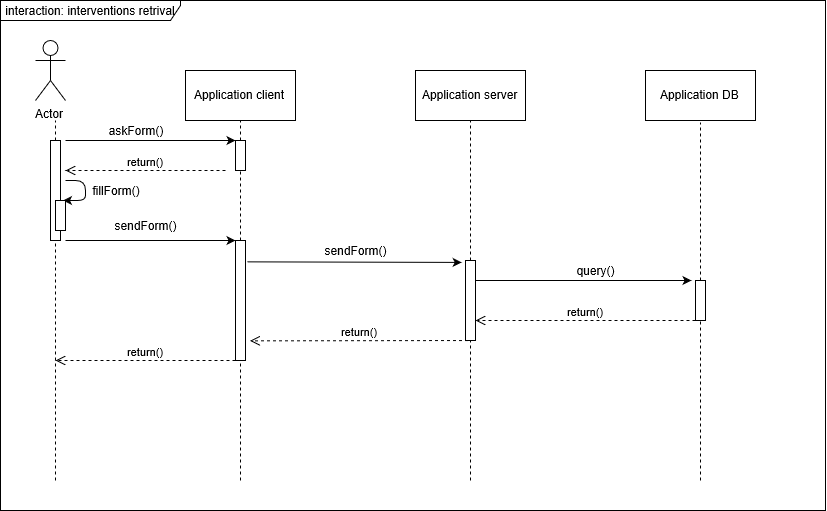

The diagram above was exported from draw.io. Its source (the exported page's mxGraphModel, read from the mxfile embedded in the PNG):
<mxGraphModel grid="1" dx="1547" dy="830" gridSize="10" guides="1" tooltips="1" connect="1" arrows="1" fold="1" page="1" pageScale="1" pageWidth="827" pageHeight="1169" math="0" shadow="0">
  <root>
    <mxCell id="0" />
    <mxCell id="1" parent="0" />
    <mxCell id="QBCbA3L917NjlkNVFZqN-1" value="Actor" parent="1" style="shape=umlActor;verticalLabelPosition=bottom;labelBackgroundColor=#ffffff;verticalAlign=top;html=1;outlineConnect=0;" vertex="1">
      <mxGeometry as="geometry" y="40" x="130" height="60" width="30" />
    </mxCell>
    <mxCell id="QBCbA3L917NjlkNVFZqN-2" value="Application client" parent="1" style="html=1;" vertex="1">
      <mxGeometry as="geometry" y="70" x="280" height="50" width="110" />
    </mxCell>
    <mxCell id="QBCbA3L917NjlkNVFZqN-3" value="Application server" parent="1" style="html=1;" vertex="1">
      <mxGeometry as="geometry" y="70" x="510" height="50" width="110" />
    </mxCell>
    <mxCell id="QBCbA3L917NjlkNVFZqN-4" value="Application DB" parent="1" style="html=1;" vertex="1">
      <mxGeometry as="geometry" y="70" x="740" height="50" width="110" />
    </mxCell>
    <mxCell id="QBCbA3L917NjlkNVFZqN-5" value="" parent="1" edge="1" style="endArrow=none;dashed=1;html=1;" source="QBCbA3L917NjlkNVFZqN-18">
      <mxGeometry as="geometry" relative="1" height="50" width="50">
        <mxPoint as="sourcePoint" y="480" x="150" />
        <mxPoint as="targetPoint" y="120" x="150" />
      </mxGeometry>
    </mxCell>
    <mxCell id="QBCbA3L917NjlkNVFZqN-6" value="" parent="1" target="QBCbA3L917NjlkNVFZqN-2" edge="1" style="endArrow=none;dashed=1;html=1;entryX=0.5;entryY=1;entryDx=0;entryDy=0;" source="QBCbA3L917NjlkNVFZqN-20">
      <mxGeometry as="geometry" relative="1" height="50" width="50">
        <mxPoint as="sourcePoint" y="480" x="335" />
        <mxPoint as="targetPoint" y="180" x="340" />
      </mxGeometry>
    </mxCell>
    <mxCell id="QBCbA3L917NjlkNVFZqN-7" value="" parent="1" target="QBCbA3L917NjlkNVFZqN-3" edge="1" style="endArrow=none;dashed=1;html=1;entryX=0.5;entryY=1;entryDx=0;entryDy=0;" source="QBCbA3L917NjlkNVFZqN-26">
      <mxGeometry as="geometry" relative="1" height="50" width="50">
        <mxPoint as="sourcePoint" y="480" x="565" />
        <mxPoint as="targetPoint" y="190" x="580" />
      </mxGeometry>
    </mxCell>
    <mxCell id="QBCbA3L917NjlkNVFZqN-8" value="" parent="1" edge="1" style="endArrow=none;dashed=1;html=1;" source="QBCbA3L917NjlkNVFZqN-28">
      <mxGeometry as="geometry" relative="1" height="50" width="50">
        <mxPoint as="sourcePoint" y="480" x="795" />
        <mxPoint as="targetPoint" y="122" x="795" />
      </mxGeometry>
    </mxCell>
    <mxCell id="QBCbA3L917NjlkNVFZqN-9" value="" parent="1" edge="1" style="endArrow=classic;html=1;">
      <mxGeometry as="geometry" relative="1" height="50" width="50">
        <mxPoint as="sourcePoint" y="140" x="160" />
        <mxPoint as="targetPoint" y="140" x="330" />
      </mxGeometry>
    </mxCell>
    <mxCell id="QBCbA3L917NjlkNVFZqN-10" value="return()" parent="1" edge="1" style="html=1;verticalAlign=bottom;endArrow=open;dashed=1;endSize=8;">
      <mxGeometry as="geometry" relative="1">
        <mxPoint as="sourcePoint" y="170" x="320" />
        <mxPoint as="targetPoint" y="170" x="160" />
      </mxGeometry>
    </mxCell>
    <mxCell id="QBCbA3L917NjlkNVFZqN-12" value="" parent="1" edge="1" style="endArrow=classic;html=1;">
      <mxGeometry as="geometry" relative="1" height="50" width="50">
        <mxPoint as="sourcePoint" y="240" x="160" />
        <mxPoint as="targetPoint" y="240.00000000000006" x="330" />
      </mxGeometry>
    </mxCell>
    <mxCell id="QBCbA3L917NjlkNVFZqN-13" value="" parent="1" target="QBCbA3L917NjlkNVFZqN-26" edge="1" style="endArrow=classic;html=1;exitX=1.172;exitY=0.178;exitDx=0;exitDy=0;exitPerimeter=0;entryX=-0.383;entryY=0.024;entryDx=0;entryDy=0;entryPerimeter=0;" source="QBCbA3L917NjlkNVFZqN-24">
      <mxGeometry as="geometry" relative="1" height="50" width="50">
        <mxPoint as="sourcePoint" y="260.00000000000005" x="360" />
        <mxPoint as="targetPoint" y="260.00000000000005" x="530" />
      </mxGeometry>
    </mxCell>
    <mxCell id="QBCbA3L917NjlkNVFZqN-14" value="" parent="1" edge="1" style="endArrow=classic;html=1;exitX=1;exitY=0.25;exitDx=0;exitDy=0;" source="QBCbA3L917NjlkNVFZqN-26">
      <mxGeometry as="geometry" relative="1" height="50" width="50">
        <mxPoint as="sourcePoint" y="280.00000000000005" x="580" />
        <mxPoint as="targetPoint" y="280" x="786" />
      </mxGeometry>
    </mxCell>
    <mxCell id="QBCbA3L917NjlkNVFZqN-15" value="return()" parent="1" target="QBCbA3L917NjlkNVFZqN-26" edge="1" style="html=1;verticalAlign=bottom;endArrow=open;dashed=1;endSize=8;entryX=1;entryY=0.75;entryDx=0;entryDy=0;">
      <mxGeometry as="geometry" relative="1">
        <mxPoint as="sourcePoint" y="320" x="790" />
        <mxPoint as="targetPoint" y="320" x="620" />
      </mxGeometry>
    </mxCell>
    <mxCell id="QBCbA3L917NjlkNVFZqN-16" value="return()" parent="1" target="QBCbA3L917NjlkNVFZqN-24" edge="1" style="html=1;verticalAlign=bottom;endArrow=open;dashed=1;endSize=8;exitX=0.25;exitY=1;exitDx=0;exitDy=0;entryX=1.45;entryY=0.836;entryDx=0;entryDy=0;entryPerimeter=0;" source="QBCbA3L917NjlkNVFZqN-26">
      <mxGeometry as="geometry" relative="1">
        <mxPoint as="sourcePoint" y="340" x="490" />
        <mxPoint as="targetPoint" y="340" x="410" />
      </mxGeometry>
    </mxCell>
    <mxCell id="QBCbA3L917NjlkNVFZqN-17" value="return()" parent="1" edge="1" style="html=1;verticalAlign=bottom;endArrow=open;dashed=1;endSize=8;">
      <mxGeometry as="geometry" relative="1">
        <mxPoint as="sourcePoint" y="360" x="330" />
        <mxPoint as="targetPoint" y="360" x="150" />
      </mxGeometry>
    </mxCell>
    <mxCell id="QBCbA3L917NjlkNVFZqN-18" value="" parent="1" style="rounded=0;whiteSpace=wrap;html=1;" vertex="1">
      <mxGeometry as="geometry" y="140" x="145" height="100" width="10" />
    </mxCell>
    <mxCell id="QBCbA3L917NjlkNVFZqN-19" value="" parent="1" target="QBCbA3L917NjlkNVFZqN-18" edge="1" style="endArrow=none;dashed=1;html=1;">
      <mxGeometry as="geometry" relative="1" height="50" width="50">
        <mxPoint as="sourcePoint" y="480" x="150" />
        <mxPoint as="targetPoint" y="120" x="150" />
      </mxGeometry>
    </mxCell>
    <mxCell id="QBCbA3L917NjlkNVFZqN-20" value="" parent="1" style="rounded=0;whiteSpace=wrap;html=1;" vertex="1">
      <mxGeometry as="geometry" y="140" x="330" height="30" width="10" />
    </mxCell>
    <mxCell id="QBCbA3L917NjlkNVFZqN-21" value="" parent="1" target="QBCbA3L917NjlkNVFZqN-20" edge="1" style="endArrow=none;dashed=1;html=1;entryX=0.5;entryY=1;entryDx=0;entryDy=0;" source="QBCbA3L917NjlkNVFZqN-24">
      <mxGeometry as="geometry" relative="1" height="50" width="50">
        <mxPoint as="sourcePoint" y="480" x="335" />
        <mxPoint as="targetPoint" y="120" x="335" />
      </mxGeometry>
    </mxCell>
    <mxCell id="QBCbA3L917NjlkNVFZqN-22" value="" parent="1" target="QBCbA3L917NjlkNVFZqN-23" edge="1" style="endArrow=classic;html=1;exitX=1.5;exitY=0.4;exitDx=0;exitDy=0;exitPerimeter=0;entryX=0.75;entryY=0;entryDx=0;entryDy=0;" source="QBCbA3L917NjlkNVFZqN-18">
      <mxGeometry as="geometry" relative="1" height="50" width="50">
        <mxPoint as="sourcePoint" y="220" x="370" />
        <mxPoint as="targetPoint" y="210" x="200" />
        <Array as="points">
          <mxPoint y="180" x="180" />
          <mxPoint y="200" x="180" />
        </Array>
      </mxGeometry>
    </mxCell>
    <mxCell id="QBCbA3L917NjlkNVFZqN-23" value="" parent="1" style="rounded=0;whiteSpace=wrap;html=1;" vertex="1">
      <mxGeometry as="geometry" y="200" x="150" height="30" width="10" />
    </mxCell>
    <mxCell id="QBCbA3L917NjlkNVFZqN-24" value="" parent="1" style="rounded=0;whiteSpace=wrap;html=1;" vertex="1">
      <mxGeometry as="geometry" y="240" x="330" height="120" width="10" />
    </mxCell>
    <mxCell id="QBCbA3L917NjlkNVFZqN-25" value="" parent="1" target="QBCbA3L917NjlkNVFZqN-24" edge="1" style="endArrow=none;dashed=1;html=1;entryX=0.5;entryY=1;entryDx=0;entryDy=0;">
      <mxGeometry as="geometry" relative="1" height="50" width="50">
        <mxPoint as="sourcePoint" y="480" x="335" />
        <mxPoint as="targetPoint" y="170" x="335" />
      </mxGeometry>
    </mxCell>
    <mxCell id="QBCbA3L917NjlkNVFZqN-26" value="" parent="1" style="rounded=0;whiteSpace=wrap;html=1;" vertex="1">
      <mxGeometry as="geometry" y="260" x="560" height="80" width="10" />
    </mxCell>
    <mxCell id="QBCbA3L917NjlkNVFZqN-27" value="" parent="1" target="QBCbA3L917NjlkNVFZqN-26" edge="1" style="endArrow=none;dashed=1;html=1;entryX=0.5;entryY=1;entryDx=0;entryDy=0;">
      <mxGeometry as="geometry" relative="1" height="50" width="50">
        <mxPoint as="sourcePoint" y="480" x="565" />
        <mxPoint as="targetPoint" y="120" x="565" />
      </mxGeometry>
    </mxCell>
    <mxCell id="QBCbA3L917NjlkNVFZqN-28" value="" parent="1" style="rounded=0;whiteSpace=wrap;html=1;" vertex="1">
      <mxGeometry as="geometry" y="280" x="790" height="40" width="10" />
    </mxCell>
    <mxCell id="QBCbA3L917NjlkNVFZqN-29" value="" parent="1" target="QBCbA3L917NjlkNVFZqN-28" edge="1" style="endArrow=none;dashed=1;html=1;">
      <mxGeometry as="geometry" relative="1" height="50" width="50">
        <mxPoint as="sourcePoint" y="480" x="795" />
        <mxPoint as="targetPoint" y="122" x="795" />
      </mxGeometry>
    </mxCell>
    <mxCell id="QBCbA3L917NjlkNVFZqN-30" value="fillForm()" parent="1" style="text;html=1;strokeColor=none;fillColor=none;align=center;verticalAlign=middle;whiteSpace=wrap;rounded=0;" vertex="1">
      <mxGeometry as="geometry" y="180" x="190" height="20" width="40" />
    </mxCell>
    <mxCell id="QBCbA3L917NjlkNVFZqN-31" value="askForm()" parent="1" style="text;html=1;strokeColor=none;fillColor=none;align=center;verticalAlign=middle;whiteSpace=wrap;rounded=0;" vertex="1">
      <mxGeometry as="geometry" y="120" x="210" height="20" width="40" />
    </mxCell>
    <mxCell id="QBCbA3L917NjlkNVFZqN-32" value="sendForm()" parent="1" style="text;html=1;strokeColor=none;fillColor=none;align=center;verticalAlign=middle;whiteSpace=wrap;rounded=0;" vertex="1">
      <mxGeometry as="geometry" y="215" x="220" height="20" width="40" />
    </mxCell>
    <mxCell id="QBCbA3L917NjlkNVFZqN-33" value="sendForm()" parent="1" style="text;html=1;strokeColor=none;fillColor=none;align=center;verticalAlign=middle;whiteSpace=wrap;rounded=0;" vertex="1">
      <mxGeometry as="geometry" y="240" x="430" height="20" width="40" />
    </mxCell>
    <mxCell id="QBCbA3L917NjlkNVFZqN-34" value="query()" parent="1" style="text;html=1;strokeColor=none;fillColor=none;align=center;verticalAlign=middle;whiteSpace=wrap;rounded=0;" vertex="1">
      <mxGeometry as="geometry" y="260" x="670" height="20" width="40" />
    </mxCell>
    <mxCell id="QBCbA3L917NjlkNVFZqN-35" value="interaction: interventions retrival" parent="1" style="shape=umlFrame;whiteSpace=wrap;html=1;width=180;height=20;" vertex="1">
      <mxGeometry as="geometry" x="95" height="510" width="825" />
    </mxCell>
  </root>
</mxGraphModel>